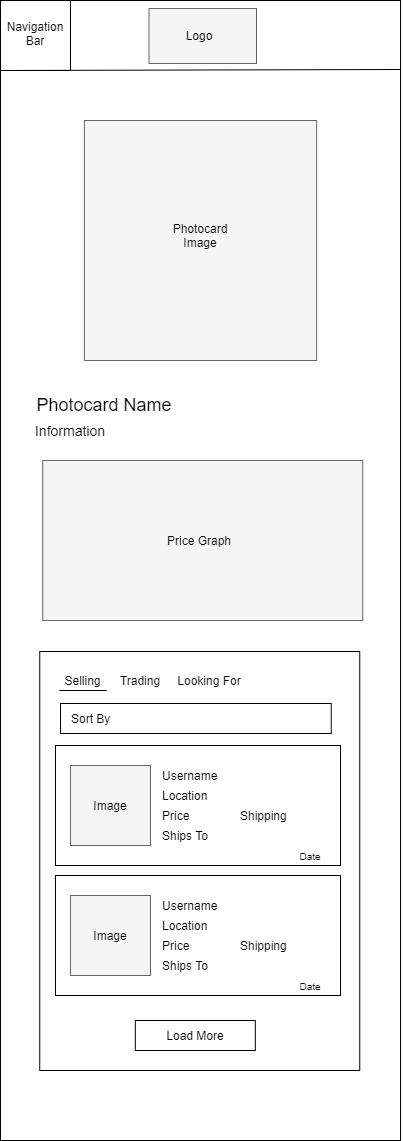

The diagram above was exported from draw.io. Its source (the exported page's mxGraphModel, read from the mxfile embedded in the PNG):
<mxGraphModel dx="1628" dy="1860" grid="1" gridSize="10" guides="1" tooltips="1" connect="1" arrows="1" fold="1" page="1" pageScale="1" pageWidth="850" pageHeight="1100" math="0" shadow="0">
  <root>
    <mxCell id="0" />
    <mxCell id="1" parent="0" />
    <mxCell id="2" value="" style="rounded=0;whiteSpace=wrap;html=1;" vertex="1" parent="1">
      <mxGeometry x="230" y="120" width="400" height="1140" as="geometry" />
    </mxCell>
    <mxCell id="3" value="" style="rounded=0;whiteSpace=wrap;html=1;strokeColor=#666666;fillColor=#f5f5f5;fontColor=#333333;" vertex="1" parent="1">
      <mxGeometry x="378.5" y="128" width="107.5" height="55" as="geometry" />
    </mxCell>
    <mxCell id="4" value="Logo" style="text;html=1;strokeColor=none;fillColor=none;align=center;verticalAlign=middle;whiteSpace=wrap;rounded=0;" vertex="1" parent="1">
      <mxGeometry x="409.25" y="145" width="40" height="20" as="geometry" />
    </mxCell>
    <mxCell id="5" value="" style="whiteSpace=wrap;html=1;aspect=fixed;strokeColor=#000000;" vertex="1" parent="1">
      <mxGeometry x="230" y="120" width="70" height="70" as="geometry" />
    </mxCell>
    <mxCell id="6" value="Navigation&lt;br&gt;Bar" style="text;html=1;strokeColor=none;fillColor=none;align=center;verticalAlign=middle;whiteSpace=wrap;rounded=0;" vertex="1" parent="1">
      <mxGeometry x="245" y="143" width="40" height="20" as="geometry" />
    </mxCell>
    <mxCell id="7" value="" style="endArrow=none;html=1;exitX=0;exitY=1;exitDx=0;exitDy=0;" edge="1" source="5" parent="1">
      <mxGeometry width="50" height="50" relative="1" as="geometry">
        <mxPoint x="490" y="210" as="sourcePoint" />
        <mxPoint x="630" y="189" as="targetPoint" />
      </mxGeometry>
    </mxCell>
    <mxCell id="8" value="" style="rounded=0;whiteSpace=wrap;html=1;fillColor=#f5f5f5;strokeColor=#666666;fontColor=#333333;" vertex="1" parent="1">
      <mxGeometry x="313.88" y="240" width="232.25" height="240" as="geometry" />
    </mxCell>
    <mxCell id="9" value="Photocard&lt;br&gt;Image" style="text;html=1;strokeColor=none;fillColor=none;align=center;verticalAlign=middle;whiteSpace=wrap;rounded=0;" vertex="1" parent="1">
      <mxGeometry x="400" y="330" width="60" height="50" as="geometry" />
    </mxCell>
    <mxCell id="10" value="&lt;font style=&quot;font-size: 18px&quot;&gt;Photocard Name&lt;/font&gt;" style="text;html=1;strokeColor=none;fillColor=none;align=center;verticalAlign=middle;whiteSpace=wrap;rounded=0;" vertex="1" parent="1">
      <mxGeometry x="259.25" y="500" width="150" height="50" as="geometry" />
    </mxCell>
    <mxCell id="11" value="&lt;font style=&quot;font-size: 14px&quot;&gt;Information&lt;/font&gt;" style="text;html=1;strokeColor=none;fillColor=none;align=center;verticalAlign=middle;whiteSpace=wrap;rounded=0;" vertex="1" parent="1">
      <mxGeometry x="250" y="535" width="100" height="30" as="geometry" />
    </mxCell>
    <mxCell id="12" value="" style="rounded=0;whiteSpace=wrap;html=1;fillColor=#f5f5f5;strokeColor=#666666;fontColor=#333333;" vertex="1" parent="1">
      <mxGeometry x="272.25" y="580" width="320" height="160" as="geometry" />
    </mxCell>
    <mxCell id="13" value="Price Graph" style="text;html=1;strokeColor=none;fillColor=none;align=center;verticalAlign=middle;whiteSpace=wrap;rounded=0;" vertex="1" parent="1">
      <mxGeometry x="390.37" y="635" width="77.75" height="50" as="geometry" />
    </mxCell>
    <mxCell id="14" value="" style="rounded=0;whiteSpace=wrap;html=1;arcSize=7;" vertex="1" parent="1">
      <mxGeometry x="269.25" y="771" width="320" height="419" as="geometry" />
    </mxCell>
    <mxCell id="15" value="Selling" style="text;html=1;strokeColor=none;fillColor=none;align=center;verticalAlign=middle;whiteSpace=wrap;rounded=0;" vertex="1" parent="1">
      <mxGeometry x="285" y="790" width="55" height="20" as="geometry" />
    </mxCell>
    <mxCell id="16" value="" style="rounded=0;whiteSpace=wrap;html=1;" vertex="1" parent="1">
      <mxGeometry x="285" y="865" width="285" height="120" as="geometry" />
    </mxCell>
    <mxCell id="17" value="" style="endArrow=none;html=1;" edge="1" parent="1">
      <mxGeometry width="50" height="50" relative="1" as="geometry">
        <mxPoint x="288.75" y="810" as="sourcePoint" />
        <mxPoint x="336.25" y="810" as="targetPoint" />
      </mxGeometry>
    </mxCell>
    <mxCell id="18" value="" style="rounded=0;whiteSpace=wrap;html=1;fillColor=#f5f5f5;strokeColor=#666666;fontColor=#333333;" vertex="1" parent="1">
      <mxGeometry x="300" y="885" width="80" height="80" as="geometry" />
    </mxCell>
    <mxCell id="19" value="Image" style="text;html=1;strokeColor=none;fillColor=none;align=center;verticalAlign=middle;whiteSpace=wrap;rounded=0;" vertex="1" parent="1">
      <mxGeometry x="315" y="915" width="50" height="20" as="geometry" />
    </mxCell>
    <mxCell id="20" value="Username" style="text;html=1;strokeColor=none;fillColor=none;align=left;verticalAlign=middle;whiteSpace=wrap;rounded=0;" vertex="1" parent="1">
      <mxGeometry x="390" y="885" width="69.63" height="20" as="geometry" />
    </mxCell>
    <mxCell id="21" value="Location" style="text;html=1;strokeColor=none;fillColor=none;align=left;verticalAlign=middle;whiteSpace=wrap;rounded=0;" vertex="1" parent="1">
      <mxGeometry x="390" y="905" width="69.63" height="20" as="geometry" />
    </mxCell>
    <mxCell id="22" value="Price" style="text;html=1;strokeColor=none;fillColor=none;align=left;verticalAlign=middle;whiteSpace=wrap;rounded=0;" vertex="1" parent="1">
      <mxGeometry x="390" y="925" width="69.63" height="20" as="geometry" />
    </mxCell>
    <mxCell id="23" value="Shipping" style="text;html=1;strokeColor=none;fillColor=none;align=left;verticalAlign=middle;whiteSpace=wrap;rounded=0;" vertex="1" parent="1">
      <mxGeometry x="468.12" y="925" width="69.63" height="20" as="geometry" />
    </mxCell>
    <mxCell id="24" value="&lt;font style=&quot;font-size: 10px&quot;&gt;Date&lt;/font&gt;" style="text;html=1;strokeColor=none;fillColor=none;align=center;verticalAlign=middle;whiteSpace=wrap;rounded=0;" vertex="1" parent="1">
      <mxGeometry x="520" y="965" width="40" height="20" as="geometry" />
    </mxCell>
    <mxCell id="25" value="" style="rounded=0;whiteSpace=wrap;html=1;" vertex="1" parent="1">
      <mxGeometry x="285" y="995" width="285" height="120" as="geometry" />
    </mxCell>
    <mxCell id="26" value="" style="rounded=0;whiteSpace=wrap;html=1;fillColor=#f5f5f5;strokeColor=#666666;fontColor=#333333;" vertex="1" parent="1">
      <mxGeometry x="300" y="1015" width="80" height="80" as="geometry" />
    </mxCell>
    <mxCell id="27" value="Image" style="text;html=1;strokeColor=none;fillColor=none;align=center;verticalAlign=middle;whiteSpace=wrap;rounded=0;" vertex="1" parent="1">
      <mxGeometry x="315" y="1045" width="50" height="20" as="geometry" />
    </mxCell>
    <mxCell id="28" value="Username" style="text;html=1;strokeColor=none;fillColor=none;align=left;verticalAlign=middle;whiteSpace=wrap;rounded=0;" vertex="1" parent="1">
      <mxGeometry x="390" y="1015" width="69.63" height="20" as="geometry" />
    </mxCell>
    <mxCell id="29" value="Location" style="text;html=1;strokeColor=none;fillColor=none;align=left;verticalAlign=middle;whiteSpace=wrap;rounded=0;" vertex="1" parent="1">
      <mxGeometry x="390" y="1035" width="69.63" height="20" as="geometry" />
    </mxCell>
    <mxCell id="30" value="Price" style="text;html=1;strokeColor=none;fillColor=none;align=left;verticalAlign=middle;whiteSpace=wrap;rounded=0;" vertex="1" parent="1">
      <mxGeometry x="390" y="1055" width="69.63" height="20" as="geometry" />
    </mxCell>
    <mxCell id="31" value="Shipping" style="text;html=1;strokeColor=none;fillColor=none;align=left;verticalAlign=middle;whiteSpace=wrap;rounded=0;" vertex="1" parent="1">
      <mxGeometry x="468.12" y="1055" width="69.63" height="20" as="geometry" />
    </mxCell>
    <mxCell id="32" value="&lt;font style=&quot;font-size: 10px&quot;&gt;Date&lt;/font&gt;" style="text;html=1;strokeColor=none;fillColor=none;align=center;verticalAlign=middle;whiteSpace=wrap;rounded=0;" vertex="1" parent="1">
      <mxGeometry x="520" y="1095" width="40" height="20" as="geometry" />
    </mxCell>
    <mxCell id="33" value="" style="rounded=0;whiteSpace=wrap;html=1;" vertex="1" parent="1">
      <mxGeometry x="290" y="823" width="270.75" height="30" as="geometry" />
    </mxCell>
    <mxCell id="34" value="Sort By" style="text;html=1;strokeColor=none;fillColor=none;align=left;verticalAlign=middle;whiteSpace=wrap;rounded=0;" vertex="1" parent="1">
      <mxGeometry x="299" y="828" width="100" height="20" as="geometry" />
    </mxCell>
    <mxCell id="35" value="Load More" style="rounded=0;whiteSpace=wrap;html=1;" vertex="1" parent="1">
      <mxGeometry x="364.81" y="1140" width="120" height="30" as="geometry" />
    </mxCell>
    <mxCell id="36" value="Trading" style="text;html=1;strokeColor=none;fillColor=none;align=center;verticalAlign=middle;whiteSpace=wrap;rounded=0;" vertex="1" parent="1">
      <mxGeometry x="350" y="790" width="40" height="20" as="geometry" />
    </mxCell>
    <mxCell id="37" value="Looking For" style="text;html=1;strokeColor=none;fillColor=none;align=center;verticalAlign=middle;whiteSpace=wrap;rounded=0;" vertex="1" parent="1">
      <mxGeometry x="400" y="790" width="77.75" height="20" as="geometry" />
    </mxCell>
    <mxCell id="38" value="Ships To&amp;nbsp;" style="text;html=1;strokeColor=none;fillColor=none;align=left;verticalAlign=middle;whiteSpace=wrap;rounded=0;" vertex="1" parent="1">
      <mxGeometry x="390" y="945" width="60" height="20" as="geometry" />
    </mxCell>
    <mxCell id="39" value="Ships To&amp;nbsp;" style="text;html=1;strokeColor=none;fillColor=none;align=left;verticalAlign=middle;whiteSpace=wrap;rounded=0;" vertex="1" parent="1">
      <mxGeometry x="390.37" y="1075" width="60" height="20" as="geometry" />
    </mxCell>
  </root>
</mxGraphModel>